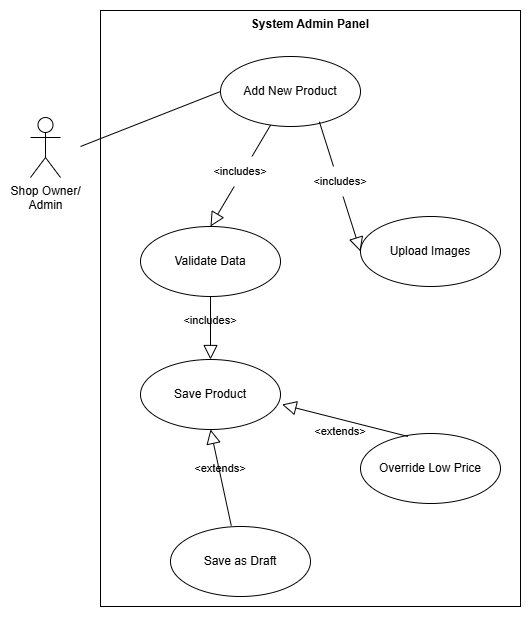

The diagram above was exported from draw.io. Its source (the exported page's mxGraphModel, read from the mxfile embedded in the PNG):
<mxGraphModel dx="2575" dy="1405" grid="1" gridSize="10" guides="1" tooltips="1" connect="1" arrows="1" fold="1" page="1" pageScale="1" pageWidth="4681" pageHeight="3300" math="0" shadow="0">
  <root>
    <mxCell id="0" />
    <mxCell id="1" parent="0" />
    <mxCell id="QN2dHljT0rd-93v-g4kf-1" parent="1" style="shape=umlActor;html=1;verticalLabelPosition=bottom;verticalAlign=top;align=center;" value="Shop Owner/&lt;div&gt;Admin&lt;/div&gt;" vertex="1">
      <mxGeometry height="60" width="30" x="800" y="311" as="geometry" />
    </mxCell>
    <mxCell id="QN2dHljT0rd-93v-g4kf-2" parent="1" style="ellipse;whiteSpace=wrap;html=1;fillColor=none;" value="&lt;span&gt;&lt;font&gt;Add New Product&lt;/font&gt;&lt;/span&gt;" vertex="1">
      <mxGeometry height="70" width="140" x="990" y="250" as="geometry" />
    </mxCell>
    <mxCell id="QN2dHljT0rd-93v-g4kf-3" parent="1" style="ellipse;whiteSpace=wrap;html=1;fillColor=none;" value="&lt;span&gt;&lt;font&gt;Validate Data&lt;/font&gt;&lt;/span&gt;" vertex="1">
      <mxGeometry height="70" width="140" x="910" y="420" as="geometry" />
    </mxCell>
    <mxCell id="QN2dHljT0rd-93v-g4kf-4" parent="1" style="ellipse;whiteSpace=wrap;html=1;fillColor=none;" value="&lt;span&gt;&lt;font&gt;Upload Images&lt;/font&gt;&lt;/span&gt;" vertex="1">
      <mxGeometry height="70" width="140" x="1130" y="410" as="geometry" />
    </mxCell>
    <mxCell id="QN2dHljT0rd-93v-g4kf-6" edge="1" parent="1" style="edgeStyle=none;html=1;endArrow=none;verticalAlign=bottom;rounded=0;entryX=0;entryY=0.5;entryDx=0;entryDy=0;" target="QN2dHljT0rd-93v-g4kf-2" value="">
      <mxGeometry relative="1" width="160" as="geometry">
        <mxPoint x="850" y="340" as="sourcePoint" />
        <mxPoint x="1000" y="297" as="targetPoint" />
      </mxGeometry>
    </mxCell>
    <mxCell id="QN2dHljT0rd-93v-g4kf-7" edge="1" parent="1" source="QN2dHljT0rd-93v-g4kf-2" style="edgeStyle=none;html=1;endArrow=block;endFill=0;endSize=12;verticalAlign=bottom;rounded=0;entryX=0.5;entryY=0;entryDx=0;entryDy=0;" target="QN2dHljT0rd-93v-g4kf-3" value="">
      <mxGeometry relative="1" width="160" as="geometry">
        <mxPoint x="580" y="410" as="sourcePoint" />
        <mxPoint x="740" y="410" as="targetPoint" />
      </mxGeometry>
    </mxCell>
    <mxCell id="QN2dHljT0rd-93v-g4kf-8" edge="1" parent="1" source="QN2dHljT0rd-93v-g4kf-2" style="edgeStyle=none;html=1;endArrow=block;endFill=0;endSize=12;verticalAlign=bottom;rounded=0;entryX=0;entryY=0.5;entryDx=0;entryDy=0;exitX=0.706;exitY=0.932;exitDx=0;exitDy=0;exitPerimeter=0;" target="QN2dHljT0rd-93v-g4kf-4" value="">
      <mxGeometry relative="1" width="160" as="geometry">
        <mxPoint x="1100" y="380" as="sourcePoint" />
        <mxPoint x="1040" y="481" as="targetPoint" />
      </mxGeometry>
    </mxCell>
    <mxCell id="QN2dHljT0rd-93v-g4kf-9" parent="1" style="text;html=1;whiteSpace=wrap;strokeColor=none;fillColor=default;align=center;verticalAlign=middle;rounded=0;" value="&lt;span style=&quot;font-size: 11px; white-space: nowrap;&quot;&gt;&lt;font style=&quot;&quot;&gt;&amp;lt;includes&amp;gt;&lt;/font&gt;&lt;/span&gt;" vertex="1">
      <mxGeometry height="30" width="60" x="980" y="350" as="geometry" />
    </mxCell>
    <mxCell id="QN2dHljT0rd-93v-g4kf-11" parent="1" style="text;html=1;whiteSpace=wrap;strokeColor=none;fillColor=default;align=center;verticalAlign=middle;rounded=0;" value="&lt;span style=&quot;font-size: 11px; white-space: nowrap;&quot;&gt;&lt;font style=&quot;&quot;&gt;&amp;lt;includes&amp;gt;&lt;/font&gt;&lt;/span&gt;" vertex="1">
      <mxGeometry height="30" width="60" x="1080" y="360" as="geometry" />
    </mxCell>
    <mxCell id="QN2dHljT0rd-93v-g4kf-14" parent="1" style="ellipse;whiteSpace=wrap;html=1;fillColor=none;" value="&lt;span&gt;&lt;font&gt;Save Product&lt;/font&gt;&lt;/span&gt;" vertex="1">
      <mxGeometry height="70" width="140" x="910" y="553" as="geometry" />
    </mxCell>
    <mxCell id="QN2dHljT0rd-93v-g4kf-15" parent="1" style="text;html=1;whiteSpace=wrap;strokeColor=none;fillColor=default;align=center;verticalAlign=middle;rounded=0;" value="&lt;span style=&quot;font-size: 11px; white-space: nowrap;&quot;&gt;&lt;font style=&quot;&quot;&gt;&amp;lt;includes&amp;gt;&lt;/font&gt;&lt;/span&gt;" vertex="1">
      <mxGeometry height="30" width="60" x="950" y="499" as="geometry" />
    </mxCell>
    <mxCell id="QN2dHljT0rd-93v-g4kf-16" edge="1" parent="1" source="QN2dHljT0rd-93v-g4kf-3" style="edgeStyle=none;html=1;endArrow=block;endFill=0;endSize=12;verticalAlign=bottom;rounded=0;entryX=0.5;entryY=0;entryDx=0;entryDy=0;exitX=0.5;exitY=1;exitDx=0;exitDy=0;" target="QN2dHljT0rd-93v-g4kf-14" value="">
      <mxGeometry relative="1" width="160" as="geometry">
        <mxPoint x="580" y="410" as="sourcePoint" />
        <mxPoint x="740" y="410" as="targetPoint" />
      </mxGeometry>
    </mxCell>
    <mxCell id="QN2dHljT0rd-93v-g4kf-17" parent="1" style="ellipse;whiteSpace=wrap;html=1;fillColor=none;" value="&lt;span&gt;&lt;font&gt;Override Low Price&lt;/font&gt;&lt;/span&gt;" vertex="1">
      <mxGeometry height="70" width="140" x="1130" y="627" as="geometry" />
    </mxCell>
    <mxCell id="QN2dHljT0rd-93v-g4kf-18" parent="1" style="ellipse;whiteSpace=wrap;html=1;fillColor=none;" value="&lt;span&gt;&lt;font&gt;Save as Draft&lt;/font&gt;&lt;/span&gt;" vertex="1">
      <mxGeometry height="70" width="140" x="940" y="720" as="geometry" />
    </mxCell>
    <mxCell id="QN2dHljT0rd-93v-g4kf-24" edge="1" parent="1" source="QN2dHljT0rd-93v-g4kf-18" style="edgeStyle=none;html=1;endArrow=block;endFill=0;endSize=12;verticalAlign=bottom;rounded=0;exitX=0.434;exitY=-0.013;exitDx=0;exitDy=0;exitPerimeter=0;entryX=0.5;entryY=1;entryDx=0;entryDy=0;" target="QN2dHljT0rd-93v-g4kf-14" value="">
      <mxGeometry relative="1" width="160" as="geometry">
        <mxPoint x="991" y="680" as="sourcePoint" />
        <mxPoint x="1010" y="630" as="targetPoint" />
      </mxGeometry>
    </mxCell>
    <mxCell id="QN2dHljT0rd-93v-g4kf-23" parent="1" style="text;html=1;whiteSpace=wrap;strokeColor=none;fillColor=none;align=center;verticalAlign=middle;rounded=0;" value="&lt;font&gt;&lt;span style=&quot;font-family: monospace; font-size: 0px; text-align: start; white-space: nowrap;&quot;&gt;&lt;span style=&quot;font-family: Helvetica; font-size: 11px; text-align: center;&quot;&gt;&amp;lt;extends&amp;gt;&lt;/span&gt;%3CmxGraphModel%3E%3Croot%3E%3CmxCell%20id%3D%220%22%2F%3E%3CmxCell%20id%3D%221%22%20parent%3D%220%22%2F%3E%3CmxCell%20id%3D%222%22%20parent%3D%221%22%20style%3D%22text%3Bhtml%3D1%3BwhiteSpace%3Dwrap%3BstrokeColor%3Dnone%3BfillColor%3Dnone%3Balign%3Dcenter%3BverticalAlign%3Dmiddle%3Brounded%3D0%3B%22%20value%3D%22%26lt%3Bspan%20style%3D%26quot%3Bfont-size%3A%2011px%3B%20white-space%3A%20nowrap%3B%26quot%3B%26gt%3Bextends%26lt%3B%2Fspan%26gt%3B%22%20vertex%3D%221%22%3E%3CmxGeometry%20height%3D%2230%22%20width%3D%2260%22%20x%3D%22730%22%20y%3D%22180%22%20as%3D%22geometry%22%2F%3E%3C%2FmxCell%3E%3C%2Froot%3E%3C%2FmxGraphModel%3E&lt;/span&gt;&lt;span style=&quot;font-family: monospace; font-size: 0px; text-align: start; white-space: nowrap;&quot;&gt;%3CmxGraphModel%3E%3Croot%3E%3CmxCell%20id%3D%220%22%2F%3E%3CmxCell%20id%3D%221%22%20parent%3D%220%22%2F%3E%3CmxCell%20id%3D%222%22%20parent%3D%221%22%20style%3D%22text%3Bhtml%3D1%3BwhiteSpace%3Dwrap%3BstrokeColor%3Dnone%3BfillColor%3Dnone%3Balign%3Dcenter%3BverticalAlign%3Dmiddle%3Brounded%3D0%3B%22%20value%3D%22%26lt%3Bspan%20style%3D%26quot%3Bfont-size%3A%2011px%3B%20white-space%3A%20nowrap%3B%26quot%3B%26gt%3Bextends%26lt%3B%2Fspan%26gt%3B%22%20vertex%3D%221%22%3E%3CmxGeometry%20height%3D%2230%22%20width%3D%2260%22%20x%3D%22730%22%20y%3D%22180%22%20as%3D%22geometry%22%2F%3E%3C%2FmxCell%3E%3C%2Froot%3E%3C%2FmxGraphModel%3E&lt;/span&gt;&lt;/font&gt;" vertex="1">
      <mxGeometry height="30" width="60" x="960" y="647" as="geometry" />
    </mxCell>
    <mxCell id="QN2dHljT0rd-93v-g4kf-25" edge="1" parent="1" source="QN2dHljT0rd-93v-g4kf-17" style="edgeStyle=none;html=1;endArrow=block;endFill=0;endSize=12;verticalAlign=bottom;rounded=0;entryX=1.011;entryY=0.643;entryDx=0;entryDy=0;entryPerimeter=0;exitX=0.339;exitY=0.042;exitDx=0;exitDy=0;exitPerimeter=0;" target="QN2dHljT0rd-93v-g4kf-14" value="">
      <mxGeometry relative="1" width="160" as="geometry">
        <mxPoint x="1177" y="630" as="sourcePoint" />
        <mxPoint x="1041" y="603" as="targetPoint" />
      </mxGeometry>
    </mxCell>
    <mxCell id="QN2dHljT0rd-93v-g4kf-22" parent="1" style="text;html=1;whiteSpace=wrap;strokeColor=none;fillColor=none;align=center;verticalAlign=middle;rounded=0;" value="&lt;span style=&quot;font-size: 11px; white-space: nowrap;&quot;&gt;&amp;lt;extends&amp;gt;&lt;/span&gt;" vertex="1">
      <mxGeometry height="30" width="60" x="1080" y="610" as="geometry" />
    </mxCell>
    <mxCell id="QN2dHljT0rd-93v-g4kf-26" parent="1" style="shape=rect;html=1;verticalAlign=top;fontStyle=1;whiteSpace=wrap;align=center;fillColor=none;" value="System Admin Panel" vertex="1">
      <mxGeometry height="596" width="420" x="870" y="204" as="geometry" />
    </mxCell>
  </root>
</mxGraphModel>